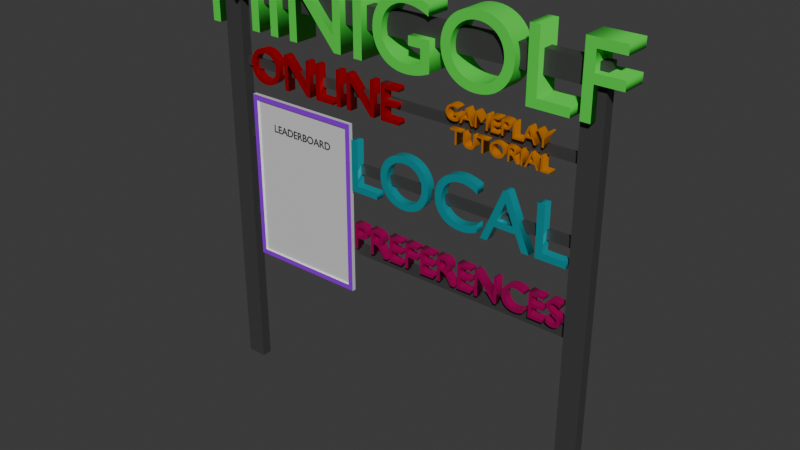 # Source: main_menu.blend  (saved by Blender 4.2.66; exported with 4.5.12 LTS)
import bpy
from mathutils import Matrix  # noqa: F401  (used for matrix-valued properties, if any)

bpy.ops.wm.read_factory_settings(use_empty=True)
scene = bpy.context.scene
scene.name = 'Scene'

# ---- collections
col_collection = bpy.data.collections.new('Collection'); scene.collection.children.link(col_collection)

# ---- materials (node trees are filled in below, after node groups)
mat_material = bpy.data.materials.new('Material')
mat_material.alpha_threshold = 0.0
mat_material.roughness = 0.5
mat_material.line_color = (0.0, 0.0, 0.0, 1.0)
mat_material_001 = bpy.data.materials.new('Material.001')
mat_material_004 = bpy.data.materials.new('Material.004')
mat_material_002 = bpy.data.materials.new('Material.002')
mat_material_003 = bpy.data.materials.new('Material.003')
mat_material_005 = bpy.data.materials.new('Material.005')
mat_material_006 = bpy.data.materials.new('Material.006')
mat_material_007 = bpy.data.materials.new('Material.007')
mat_material_009 = bpy.data.materials.new('Material.009')
mat_material_008 = bpy.data.materials.new('Material.008')

# ---- material node trees
mat_material.use_nodes = True; mat_material.node_tree.nodes.clear()
_N = mat_material.node_tree.nodes; _L = mat_material.node_tree.links
n0 = _N.new('ShaderNodeOutputMaterial'); n0.name = 'Material Output'; n0.location = (300, 300)
n1 = _N.new('ShaderNodeBsdfPrincipled'); n1.name = 'Principled BSDF'; n1.location = (10, 300)
n1.inputs[0].default_value = (0.05087, 0.05087, 0.05087, 1.0)
n1.inputs[3].default_value = 1.45
_L.new(n1.outputs[0], n0.inputs[0])
n0.is_active_output = True
mat_material_001.use_nodes = True; mat_material_001.node_tree.nodes.clear()
_N = mat_material_001.node_tree.nodes; _L = mat_material_001.node_tree.links
n0 = _N.new('ShaderNodeBsdfPrincipled'); n0.name = 'Principled BSDF'; n0.location = (10, 300)
n0.inputs[0].default_value = (0.0791, 0.8026, 0.06809, 1.0)
n0.inputs[1].default_value = 0.1969
n0.inputs[2].default_value = 0.7913
n1 = _N.new('ShaderNodeOutputMaterial'); n1.name = 'Material Output'; n1.location = (300, 300)
_L.new(n0.outputs[0], n1.inputs[0])
n1.is_active_output = True
mat_material_004.use_nodes = True; mat_material_004.node_tree.nodes.clear()
_N = mat_material_004.node_tree.nodes; _L = mat_material_004.node_tree.links
n0 = _N.new('ShaderNodeBsdfPrincipled'); n0.name = 'Principled BSDF'; n0.location = (10, 300)
n0.inputs[0].default_value = (0.8014, 0.0, 0.009039, 1.0)
n0.inputs[1].default_value = 0.6772
n0.inputs[2].default_value = 0.08661
n0.inputs[3].default_value = 1.0
n1 = _N.new('ShaderNodeOutputMaterial'); n1.name = 'Material Output'; n1.location = (300, 300)
_L.new(n0.outputs[0], n1.inputs[0])
n1.is_active_output = True
mat_material_002.use_nodes = True; mat_material_002.node_tree.nodes.clear()
_N = mat_material_002.node_tree.nodes; _L = mat_material_002.node_tree.links
n0 = _N.new('ShaderNodeBsdfPrincipled'); n0.name = 'Principled BSDF'; n0.location = (10, 300)
n0.inputs[0].default_value = (0.8013, 0.3034, 0.0, 1.0)
n0.inputs[1].default_value = 0.7559
n0.inputs[2].default_value = 0.752
n1 = _N.new('ShaderNodeOutputMaterial'); n1.name = 'Material Output'; n1.location = (300, 300)
_L.new(n0.outputs[0], n1.inputs[0])
n1.is_active_output = True
mat_material_003.use_nodes = True; mat_material_003.node_tree.nodes.clear()
_N = mat_material_003.node_tree.nodes; _L = mat_material_003.node_tree.links
n0 = _N.new('ShaderNodeBsdfPrincipled'); n0.name = 'Principled BSDF'; n0.location = (10, 300)
n0.inputs[0].default_value = (0.0, 0.7054, 0.8023, 1.0)
n0.inputs[1].default_value = 0.6693
n0.inputs[2].default_value = 0.0748
n1 = _N.new('ShaderNodeOutputMaterial'); n1.name = 'Material Output'; n1.location = (300, 300)
_L.new(n0.outputs[0], n1.inputs[0])
n1.is_active_output = True
mat_material_005.use_nodes = True; mat_material_005.node_tree.nodes.clear()
_N = mat_material_005.node_tree.nodes; _L = mat_material_005.node_tree.links
n0 = _N.new('ShaderNodeBsdfPrincipled'); n0.name = 'Principled BSDF'; n0.location = (10, 300)
n0.inputs[0].default_value = (1.0, 1.0, 1.0, 1.0)
n0.inputs[1].default_value = 0.3307
n0.inputs[2].default_value = 0.0
n1 = _N.new('ShaderNodeOutputMaterial'); n1.name = 'Material Output'; n1.location = (300, 300)
_L.new(n0.outputs[0], n1.inputs[0])
n1.is_active_output = True
mat_material_006.use_nodes = True; mat_material_006.node_tree.nodes.clear()
_N = mat_material_006.node_tree.nodes; _L = mat_material_006.node_tree.links
n0 = _N.new('ShaderNodeBsdfPrincipled'); n0.name = 'Principled BSDF'; n0.location = (10, 300)
n0.inputs[0].default_value = (0.2956, 0.0, 0.7968, 1.0)
n1 = _N.new('ShaderNodeOutputMaterial'); n1.name = 'Material Output'; n1.location = (300, 300)
_L.new(n0.outputs[0], n1.inputs[0])
n1.is_active_output = True
mat_material_007.use_nodes = True; mat_material_007.node_tree.nodes.clear()
_N = mat_material_007.node_tree.nodes; _L = mat_material_007.node_tree.links
n0 = _N.new('ShaderNodeBsdfPrincipled'); n0.name = 'Principled BSDF'; n0.location = (10, 300)
n0.inputs[0].default_value = (0.05554, 0.05554, 0.05554, 1.0)
n1 = _N.new('ShaderNodeOutputMaterial'); n1.name = 'Material Output'; n1.location = (300, 300)
_L.new(n0.outputs[0], n1.inputs[0])
n1.is_active_output = True
mat_material_009.use_nodes = True; mat_material_009.node_tree.nodes.clear()
_N = mat_material_009.node_tree.nodes; _L = mat_material_009.node_tree.links
n0 = _N.new('ShaderNodeBsdfPrincipled'); n0.name = 'Principled BSDF'; n0.location = (10, 300)
n0.inputs[0].default_value = (0.8114, 0.0, 0.2159, 1.0)
n0.inputs[1].default_value = 0.6457
n0.inputs[2].default_value = 0.2244
n1 = _N.new('ShaderNodeOutputMaterial'); n1.name = 'Material Output'; n1.location = (300, 300)
_L.new(n0.outputs[0], n1.inputs[0])
n1.is_active_output = True
mat_material_008.use_nodes = True; mat_material_008.node_tree.nodes.clear()
_N = mat_material_008.node_tree.nodes; _L = mat_material_008.node_tree.links
n0 = _N.new('ShaderNodeBsdfPrincipled'); n0.name = 'Principled BSDF'; n0.location = (10, 300)
n0.inputs[4].default_value = 0.0
n1 = _N.new('ShaderNodeOutputMaterial'); n1.name = 'Material Output'; n1.location = (300, 300)
_L.new(n0.outputs[0], n1.inputs[0])
n1.is_active_output = True

# ---- world
world_world = bpy.data.worlds.new('World'); scene.world = world_world
world_world.use_nodes = True; world_world.node_tree.nodes.clear()
_N = world_world.node_tree.nodes; _L = world_world.node_tree.links
n0 = _N.new('ShaderNodeOutputWorld'); n0.name = 'World Output'; n0.location = (300, 300)
n1 = _N.new('ShaderNodeBackground'); n1.name = 'Background'; n1.location = (10, 300)
n1.inputs[0].default_value = (0.05088, 0.05088, 0.05088, 1.0)
_L.new(n1.outputs[0], n0.inputs[0])
n0.is_active_output = True
world_world.color = (0.05088, 0.05088, 0.05088)
world_world.sun_shadow_jitter_overblur = 0.0

# ---- meshes
me_sign_body = bpy.data.meshes.new('sign_body')
me_sign_body.from_pydata([(19.26, 0.491, 1.0), (19.26, 0.491, -1.0), (19.26, -0.491, 1.0), (19.26, -0.491, -1.0), (-19.26, 0.491, 1.0), (-19.26, 0.491, -1.0), (-19.26, -0.491, 1.0), (-19.26, -0.491, -1.0), (0.0, 0.491, -1.0), (0.0, -0.491, 1.0), (0.0, -0.491, -1.0), (0.0, 0.491, 1.0), (17.33, -0.491, -1.0), (17.33, 0.491, 1.0), (17.33, 0.491, -1.0), (17.33, -0.491, 1.0), (-17.33, 0.491, -1.0), (-17.33, -0.491, 1.0), (-17.33, -0.491, -1.0), (-17.33, 0.491, 1.0), (-19.26, 0.491, -38.23), (-19.26, -0.491, -38.23), (-17.33, 0.491, -38.23), (17.33, -0.491, -38.23), (19.26, -0.491, -38.23), (19.26, 0.491, -38.23), (17.33, 0.491, -38.23), (-17.33, -0.491, -38.23), (-19.26, -0.491, -7.233), (-17.33, -0.491, -7.233), (-19.26, 0.491, -7.233), (-17.33, 0.491, -7.233), (-17.33, -0.491, -6.449), (-19.26, -0.491, -6.449), (-19.26, 0.491, -6.449), (-17.33, 0.491, -6.449), (17.33, 0.491, -6.449), (17.33, 0.491, -7.233), (17.33, 0.04263, -7.233), (17.33, 0.04263, -6.449), (-19.26, -0.491, -13.33), (-19.26, 0.491, -13.33), (-17.33, 0.491, -13.33), (-17.33, -0.491, -13.33), (-19.26, -0.491, -14.18), (-19.26, 0.491, -14.18), (-17.33, 0.491, -14.18), (-17.33, -0.491, -14.18), (17.33, 0.04263, -14.18), (17.33, 0.04263, -13.33), (17.33, 0.491, -13.33), (17.33, 0.491, -14.18), (-17.33, 0.04263, -13.33), (-17.33, 0.491, -13.33), (-17.33, 0.04263, -14.18), (-17.33, 0.491, -14.18), (-17.33, 0.491, -6.449), (-17.33, 0.491, -7.233), (-17.33, 0.04263, -7.233), (-17.33, 0.04263, -6.449), (-19.26, -0.491, -21.14), (-19.26, 0.491, -21.14), (-17.33, 0.491, -21.14), (-17.33, -0.491, -21.14), (-19.26, -0.491, -22.18), (-19.26, 0.491, -22.18), (-17.33, 0.491, -22.18), (-17.33, -0.491, -22.18), (17.34, 0.1085, -22.18), (17.34, 0.1085, -21.14), (17.34, 0.491, -21.14), (17.34, 0.491, -22.18), (-17.33, 0.1085, -22.18), (-17.33, 0.1085, -21.14), (-17.33, 0.491, -22.18), (-17.33, 0.491, -21.14)], [], [(19, 4, 6, 17), (18, 17, 6, 7), (7, 6, 4, 5), (3, 12, 23, 24), (1, 0, 2, 3), (14, 13, 0, 1), (16, 19, 11, 8), (16, 8, 10, 18), (12, 15, 9, 10), (13, 11, 9, 15), (0, 13, 15, 2), (3, 2, 15, 12), (8, 11, 13, 14), (8, 14, 12, 10), (67, 64, 21, 27), (5, 4, 19, 16), (10, 9, 17, 18), (11, 19, 17, 9), (26, 25, 24, 23), (20, 22, 27, 21), (14, 1, 25, 26), (64, 65, 20, 21), (1, 3, 24, 25), (12, 14, 26, 23), (65, 66, 22, 20), (66, 67, 27, 22), (57, 56, 36, 37), (34, 35, 31, 30), (33, 34, 30, 28), (32, 33, 28, 29), (18, 7, 33, 32), (7, 5, 34, 33), (5, 16, 35, 34), (16, 18, 32, 35), (36, 39, 38, 37), (59, 58, 38, 39), (58, 57, 37, 38), (56, 59, 39, 36), (31, 29, 43, 42), (30, 31, 42, 41), (28, 30, 41, 40), (29, 28, 40, 43), (53, 52, 49, 50), (41, 42, 46, 45), (40, 41, 45, 44), (43, 40, 44, 47), (50, 49, 48, 51), (52, 54, 48, 49), (54, 55, 51, 48), (55, 53, 50, 51), (46, 42, 53, 55), (47, 46, 55, 54), (43, 47, 54, 52), (42, 43, 52, 53), (35, 32, 59, 56), (29, 31, 57, 58), (32, 29, 58, 59), (31, 35, 56, 57), (46, 47, 63, 62), (45, 46, 62, 61), (44, 45, 61, 60), (47, 44, 60, 63), (73, 72, 68, 69), (61, 62, 66, 65), (60, 61, 65, 64), (63, 60, 64, 67), (70, 69, 68, 71), (72, 74, 71, 68), (74, 75, 70, 71), (75, 73, 69, 70), (62, 63, 73, 75), (66, 62, 75, 74), (67, 66, 74, 72), (63, 67, 72, 73)])
_uv = me_sign_body.uv_layers.new(name='UVMap')
_uv.uv.foreach_set('vector', [0.8625, 0.5, 0.875, 0.5, 0.875, 0.75, 0.8625, 0.75, 0.375, 0.9875, 0.625, 0.9875, 0.625, 1.0, 0.375, 1.0, 0.375, 0.0, 0.625, 0.0, 0.625, 0.25, 0.375, 0.25, 0.375, 0.75, 0.375, 0.7625, 0.375, 0.7625, 0.375, 0.75, 0.375, 0.5, 0.625, 0.5, 0.625, 0.75, 0.375, 0.75, 0.375, 0.4875, 0.625, 0.4875, 0.625, 0.5, 0.375, 0.5, 0.375, 0.2625, 0.625, 0.2625, 0.625, 0.375, 0.375, 0.375, 0.1375, 0.5, 0.25, 0.5, 0.25, 0.75, 0.1375, 0.75, 0.375, 0.7625, 0.625, 0.7625, 0.625, 0.875, 0.375, 0.875, 0.6375, 0.5, 0.75, 0.5, 0.75, 0.75, 0.6375, 0.75, 0.625, 0.5, 0.6375, 0.5, 0.6375, 0.75, 0.625, 0.75, 0.375, 0.75, 0.625, 0.75, 0.625, 0.7625, 0.375, 0.7625, 0.375, 0.375, 0.625, 0.375, 0.625, 0.4875, 0.375, 0.4875, 0.25, 0.5, 0.3625, 0.5, 0.3625, 0.75, 0.25, 0.75, 0.375, 0.9875, 0.375, 1.0, 0.375, 1.0, 0.375, 0.9875, 0.375, 0.25, 0.625, 0.25, 0.625, 0.2625, 0.375, 0.2625, 0.375, 0.875, 0.625, 0.875, 0.625, 0.9875, 0.375, 0.9875, 0.75, 0.5, 0.8625, 0.5, 0.8625, 0.75, 0.75, 0.75, 0.3625, 0.5, 0.375, 0.5, 0.375, 0.75, 0.3625, 0.75, 0.125, 0.5, 0.1375, 0.5, 0.1375, 0.75, 0.125, 0.75, 0.375, 0.4875, 0.375, 0.5, 0.375, 0.5, 0.375, 0.4875, 0.375, 0.0, 0.375, 0.25, 0.375, 0.25, 0.375, 0.0, 0.375, 0.5, 0.375, 0.75, 0.375, 0.75, 0.375, 0.5, 0.3625, 0.75, 0.3625, 0.5, 0.3625, 0.5, 0.3625, 0.75, 0.375, 0.25, 0.375, 0.2625, 0.375, 0.2625, 0.375, 0.25, 0.1375, 0.5, 0.1375, 0.75, 0.1375, 0.75, 0.1375, 0.5, 0.375, 0.2625, 0.375, 0.2625, 0.375, 0.2625, 0.375, 0.2625, 0.375, 0.25, 0.375, 0.2625, 0.375, 0.2625, 0.375, 0.25, 0.375, 0.0, 0.375, 0.25, 0.375, 0.25, 0.375, 0.0, 0.375, 0.9875, 0.375, 1.0, 0.375, 1.0, 0.375, 0.9875, 0.375, 0.9875, 0.375, 1.0, 0.375, 1.0, 0.375, 0.9875, 0.375, 0.0, 0.375, 0.25, 0.375, 0.25, 0.375, 0.0, 0.375, 0.25, 0.375, 0.2625, 0.375, 0.2625, 0.375, 0.25, 0.1375, 0.5, 0.1375, 0.75, 0.1375, 0.75, 0.1375, 0.5, 0.1375, 0.5, 0.1375, 0.75, 0.1375, 0.75, 0.1375, 0.5, 0.375, 0.9875, 0.375, 0.9875, 0.375, 0.9875, 0.375, 0.9875, 0.1375, 0.75, 0.1375, 0.5, 0.1375, 0.5, 0.1375, 0.75, 0.1375, 0.5, 0.1375, 0.75, 0.1375, 0.75, 0.1375, 0.5, 0.1375, 0.5, 0.1375, 0.75, 0.1375, 0.75, 0.1375, 0.5, 0.375, 0.25, 0.375, 0.2625, 0.375, 0.2625, 0.375, 0.25, 0.375, 0.0, 0.375, 0.25, 0.375, 0.25, 0.375, 0.0, 0.375, 0.9875, 0.375, 1.0, 0.375, 1.0, 0.375, 0.9875, 0.1375, 0.5, 0.1375, 0.75, 0.1375, 0.75, 0.1375, 0.5, 0.375, 0.25, 0.375, 0.2625, 0.375, 0.2625, 0.375, 0.25, 0.375, 0.0, 0.375, 0.25, 0.375, 0.25, 0.375, 0.0, 0.375, 0.9875, 0.375, 1.0, 0.375, 1.0, 0.375, 0.9875, 0.1375, 0.5, 0.1375, 0.75, 0.1375, 0.75, 0.1375, 0.5, 0.375, 0.9875, 0.375, 0.9875, 0.375, 0.9875, 0.375, 0.9875, 0.1375, 0.75, 0.1375, 0.5, 0.1375, 0.5, 0.1375, 0.75, 0.375, 0.2625, 0.375, 0.2625, 0.375, 0.2625, 0.375, 0.2625, 0.375, 0.2625, 0.375, 0.2625, 0.375, 0.2625, 0.375, 0.2625, 0.1375, 0.75, 0.1375, 0.5, 0.1375, 0.5, 0.1375, 0.75, 0.375, 0.9875, 0.375, 0.9875, 0.375, 0.9875, 0.375, 0.9875, 0.1375, 0.5, 0.1375, 0.75, 0.1375, 0.75, 0.1375, 0.5, 0.1375, 0.5, 0.1375, 0.75, 0.1375, 0.75, 0.1375, 0.5, 0.1375, 0.75, 0.1375, 0.5, 0.1375, 0.5, 0.1375, 0.75, 0.375, 0.9875, 0.375, 0.9875, 0.375, 0.9875, 0.375, 0.9875, 0.375, 0.2625, 0.375, 0.2625, 0.375, 0.2625, 0.375, 0.2625, 0.1375, 0.5, 0.1375, 0.75, 0.1375, 0.75, 0.1375, 0.5, 0.375, 0.25, 0.375, 0.2625, 0.375, 0.2625, 0.375, 0.25, 0.375, 0.0, 0.375, 0.25, 0.375, 0.25, 0.375, 0.0, 0.375, 0.9875, 0.375, 1.0, 0.375, 1.0, 0.375, 0.9875, 0.375, 0.9875, 0.375, 0.9875, 0.375, 0.9875, 0.375, 0.9875, 0.375, 0.25, 0.375, 0.2625, 0.375, 0.2625, 0.375, 0.25, 0.375, 0.0, 0.375, 0.25, 0.375, 0.25, 0.375, 0.0, 0.375, 0.9875, 0.375, 1.0, 0.375, 1.0, 0.375, 0.9875, 0.1375, 0.5, 0.1375, 0.75, 0.1375, 0.75, 0.1375, 0.5, 0.1375, 0.75, 0.1375, 0.5, 0.1375, 0.5, 0.1375, 0.75, 0.375, 0.2625, 0.375, 0.2625, 0.375, 0.2625, 0.375, 0.2625, 0.1375, 0.5, 0.1375, 0.75, 0.1375, 0.75, 0.1375, 0.5, 0.1375, 0.5, 0.1375, 0.75, 0.1375, 0.75, 0.1375, 0.5, 0.375, 0.2625, 0.375, 0.2625, 0.375, 0.2625, 0.375, 0.2625, 0.1375, 0.75, 0.1375, 0.5, 0.1375, 0.5, 0.1375, 0.75, 0.375, 0.9875, 0.375, 0.9875, 0.375, 0.9875, 0.375, 0.9875])
me_sign_body.materials.append(mat_material)
me_sign_body.use_mirror_vertex_groups = False
me_sign_body.update()
me_leaderboard_board = bpy.data.meshes.new('leaderboard_board')
me_leaderboard_board.from_pydata([(-4.629, -0.1197, -7.659), (-4.629, -0.1197, 7.659), (-5.115, 0.1197, -8.145), (-5.115, 0.1197, 8.145), (6.075, -0.1197, -7.659), (6.075, -0.1197, 7.659), (6.561, 0.1197, -8.145), (6.561, 0.1197, 8.145), (-5.115, -0.1197, -8.145), (-5.115, -0.1197, 8.145), (6.561, -0.1197, 8.145), (6.561, -0.1197, -8.145), (-5.115, -0.2703, -8.145), (-5.115, -0.2703, 8.145), (6.561, -0.2703, 8.145), (6.561, -0.2703, -8.145), (-4.629, -0.2703, -7.659), (-4.629, -0.2703, 7.659), (6.075, -0.2703, 7.659), (6.075, -0.2703, -7.659)], [], [(8, 9, 3, 2), (2, 3, 7, 6), (6, 7, 10, 11), (4, 5, 1, 0), (2, 6, 11, 8), (7, 3, 9, 10), (11, 10, 14, 15), (10, 9, 13, 14), (5, 4, 19, 18), (1, 5, 18, 17), (16, 17, 13, 12), (18, 19, 15, 14), (19, 16, 12, 15), (17, 18, 14, 13), (4, 0, 16, 19), (0, 1, 17, 16), (9, 8, 12, 13), (8, 11, 15, 12)])
me_leaderboard_board.polygons.foreach_set('material_index', [0, 0, 0, 0, 0, 0, 0, 0, 0, 0, 1, 1, 1, 1, 0, 0, 0, 0])
_uv = me_leaderboard_board.uv_layers.new(name='UVMap')
_uv.uv.foreach_set('vector', [0.375, 0.0, 0.625, 0.0, 0.625, 0.25, 0.375, 0.25, 0.375, 0.25, 0.625, 0.25, 0.625, 0.5, 0.375, 0.5, 0.375, 0.5, 0.625, 0.5, 0.625, 0.75, 0.375, 0.75, 0.3825, 0.7604, 0.6175, 0.7604, 0.6175, 0.9896, 0.3825, 0.9896, 0.125, 0.5, 0.375, 0.5, 0.375, 0.75, 0.125, 0.75, 0.625, 0.5, 0.875, 0.5, 0.875, 0.75, 0.625, 0.75, 0.375, 0.75, 0.625, 0.75, 0.625, 0.75, 0.375, 0.75, 0.625, 0.75, 0.875, 0.75, 0.875, 0.75, 0.625, 0.75, 0.6175, 0.7604, 0.3825, 0.7604, 0.3825, 0.7604, 0.6175, 0.7604, 0.6175, 0.9896, 0.6175, 0.7604, 0.6175, 0.7604, 0.6175, 0.9896, 0.3825, 0.9896, 0.6175, 0.9896, 0.625, 1.0, 0.375, 1.0, 0.6175, 0.7604, 0.3825, 0.7604, 0.375, 0.75, 0.625, 0.75, 0.3825, 0.7604, 0.3825, 0.9896, 0.375, 1.0, 0.375, 0.75, 0.6175, 0.9896, 0.6175, 0.7604, 0.625, 0.75, 0.625, 1.0, 0.3825, 0.7604, 0.3825, 0.9896, 0.3825, 0.9896, 0.3825, 0.7604, 0.3825, 0.9896, 0.6175, 0.9896, 0.6175, 0.9896, 0.3825, 0.9896, 0.625, 0.0, 0.375, 0.0, 0.375, 0.0, 0.625, 0.0, 0.125, 0.75, 0.375, 0.75, 0.375, 0.75, 0.125, 0.75])
me_leaderboard_board.materials.append(mat_material_005)
me_leaderboard_board.materials.append(mat_material_006)
me_leaderboard_board.update()
me_cam_target = bpy.data.meshes.new('cam_target')
me_cam_target.from_pydata([(-1.0, -1.0, 0.0), (1.0, -1.0, 0.0), (-1.0, 1.0, 0.0), (1.0, 1.0, 0.0)], [], [(0, 1, 3, 2)])
_uv = me_cam_target.uv_layers.new(name='UVMap')
_uv.uv.foreach_set('vector', [0.0, 0.0, 1.0, 0.0, 1.0, 1.0, 0.0, 1.0])
me_cam_target.materials.append(mat_material_008)
me_cam_target.update()

# ---- curves / text
txt_minigolf = bpy.data.curves.new('minigolf', 'FONT')
txt_minigolf.dimensions = '2D'
txt_minigolf.body = 'MINIGOLF'
txt_minigolf.materials.append(mat_material_001)
txt_minigolf.extrude = 1.16
txt_online = bpy.data.curves.new('online', 'FONT')
txt_online.dimensions = '2D'
txt_online.body = 'ONLINE'
txt_online.materials.append(mat_material_004)
txt_online.extrude = 0.4
txt_tutorial = bpy.data.curves.new('tutorial', 'FONT')
txt_tutorial.dimensions = '2D'
txt_tutorial.body = 'GAMEPLAY\n TUTORIAL'
txt_tutorial.materials.append(mat_material_002)
txt_tutorial.extrude = 0.4
txt_local = bpy.data.curves.new('local', 'FONT')
txt_local.dimensions = '2D'
txt_local.body = 'LOCAL'
txt_local.materials.append(mat_material_003)
txt_local.extrude = 0.4
txt_leaderboard = bpy.data.curves.new('leaderboard', 'FONT')
txt_leaderboard.dimensions = '2D'
txt_leaderboard.body = 'LEADERBOARD\n'
txt_leaderboard.materials.append(mat_material_007)
txt_leaderboard.extrude = 0.18
txt_preferences = bpy.data.curves.new('preferences', 'FONT')
txt_preferences.dimensions = '2D'
txt_preferences.body = 'PREFERENCES\n'
txt_preferences.materials.append(mat_material_009)
txt_preferences.extrude = 0.4

# ---- objects
ob_sign_body = bpy.data.objects.new('sign_body', me_sign_body)
ob_minigolf = bpy.data.objects.new('minigolf', txt_minigolf)
ob_online = bpy.data.objects.new('online', txt_online)
ob_tutorial = bpy.data.objects.new('tutorial', txt_tutorial)
ob_local = bpy.data.objects.new('local', txt_local)
ob_leaderboard_board = bpy.data.objects.new('leaderboard_board', me_leaderboard_board)
ob_leaderboard = bpy.data.objects.new('leaderboard', txt_leaderboard)
ob_preferences = bpy.data.objects.new('preferences', txt_preferences)
ob_cam_target = bpy.data.objects.new('cam_target', me_cam_target)

# ---- transforms, parenting, visibility, modifiers, constraints
ob_sign_body.location = (0.0, 0.0, 38.27)
ob_sign_body.lock_rotations_4d = False
ob_sign_body.empty_display_type = 'ARROWS'
ob_sign_body.lineart.crease_threshold = 0.0
ob_minigolf.location = (-20.84, 0.0, 34.87)
ob_minigolf.rotation_euler = (1.571, -0.0, 0.0)
ob_minigolf.scale = (9.181, 9.181, 1.0)
ob_online.location = (-16.63, 0.0, 29.86)
ob_online.rotation_euler = (1.571, -0.0, 0.0)
ob_online.scale = (4.787, 4.787, 1.0)
ob_tutorial.location = (5.246, 0.0, 31.71)
ob_tutorial.rotation_euler = (1.571, -0.0, 0.0)
ob_tutorial.scale = (1.949, 1.949, 1.0)
ob_local.location = (-5.161, 0.0, 22.46)
ob_local.rotation_euler = (1.571, -0.0, 0.0)
ob_local.scale = (7.009, 7.009, 1.0)
ob_leaderboard_board.location = (-11.55, 0.0, 20.35)
ob_leaderboard.location = (-14.26, -0.06443, 25.4)
ob_leaderboard.rotation_euler = (1.571, -0.0, 0.0)
ob_leaderboard.scale = (1.0, 1.0, 0.6561)
ob_preferences.location = (-4.677, 0.0, 16.98)
ob_preferences.rotation_euler = (1.571, -0.0, 0.0)
ob_preferences.scale = (3.535, 3.535, 1.0)
ob_cam_target.location = (4.828, 0.0, 29.97)

# ---- collection membership
col_collection.objects.link(ob_sign_body)
col_collection.objects.link(ob_minigolf)
col_collection.objects.link(ob_online)
col_collection.objects.link(ob_tutorial)
col_collection.objects.link(ob_local)
col_collection.objects.link(ob_leaderboard_board)
col_collection.objects.link(ob_leaderboard)
col_collection.objects.link(ob_preferences)
col_collection.objects.link(ob_cam_target)

# ---- scene / render settings (as saved in the file)
scene.frame_start = 1; scene.frame_end = 250; scene.frame_set(1)
scene.render.engine = 'BLENDER_EEVEE_NEXT'
bpy.context.view_layer.update()

# ---- added for rendering (the .blend has no active camera and no usable light): camera, sun
cam_auto = bpy.data.cameras.new('AutoCamera')
cam_auto.lens = 50.0
cam_auto.sensor_width = 36.0
cam_auto.clip_end = 1000.0
ob_auto_camera = bpy.data.objects.new('AutoCamera', cam_auto)
scene.collection.objects.link(ob_auto_camera)
ob_auto_camera.location = (54.2938, -64.6675, 63.7417)
ob_auto_camera.rotation_euler = (1.09748, -7.21219e-08, 0.694738)
scene.camera = ob_auto_camera
light_auto_sun = bpy.data.lights.new('AutoSun', 'SUN')
light_auto_sun.energy = 3.0
light_auto_sun.angle = 0.0523599
ob_auto_sun = bpy.data.objects.new('AutoSun', light_auto_sun)
scene.collection.objects.link(ob_auto_sun)
ob_auto_sun.rotation_euler = (0.872665, 0.174533, 0.523599)
bpy.context.view_layer.update()
